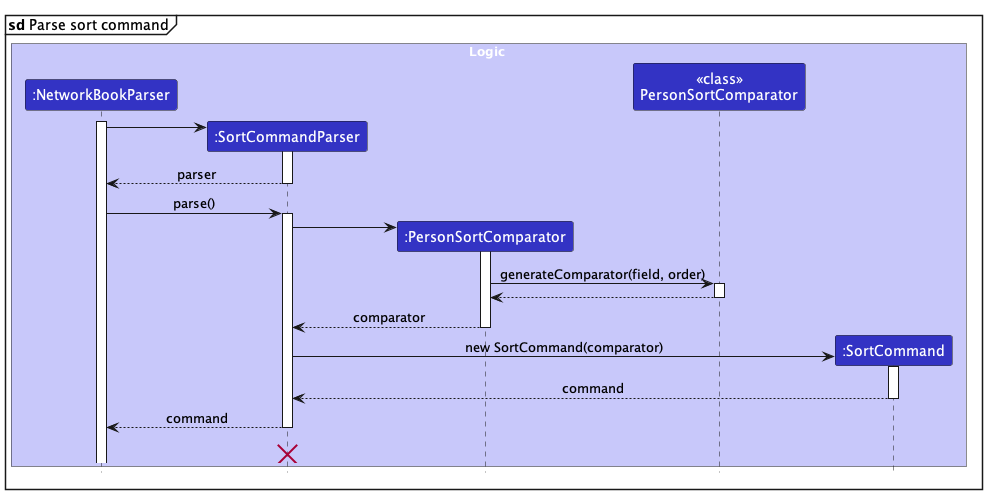

The diagram above was rendered by PlantUML. Its source (embedded in the PNG):
@startuml
'https://plantuml.com/sequence-diagram
!include style.puml
skinparam ArrowFontStyle plain

mainframe **sd** Parse sort command

box Logic LOGIC_COLOR_T1
Participant ":NetworkBookParser" as mainParser LOGIC_COLOR
Participant ":SortCommandParser" as commandParser LOGIC_COLOR
Participant ":PersonSortComparator" as comparator LOGIC_COLOR
Participant "<<class>>\nPersonSortComparator" as comparatorClass LOGIC_COLOR
Participant ":SortCommand" as command LOGIC_COLOR
end box

activate mainParser

create commandParser
mainParser -> commandParser
activate commandParser

commandParser --> mainParser : parser
deactivate commandParser

mainParser -> commandParser : parse()
activate commandParser

create comparator
commandParser -> comparator
activate comparator

comparator -> comparatorClass : generateComparator(field, order)
activate comparatorClass

comparatorClass --> comparator
deactivate comparatorClass

comparator --> commandParser : comparator
deactivate comparator

create command
commandParser -> command : new SortCommand(comparator)
activate command

command --> commandParser : command
deactivate command

commandParser --> mainParser : command
deactivate commandParser

'Hidden arrow to position the destroy marker below the end of the activation bar.
commandParser -[hidden]-> commandParser
destroy commandParser

@enduml